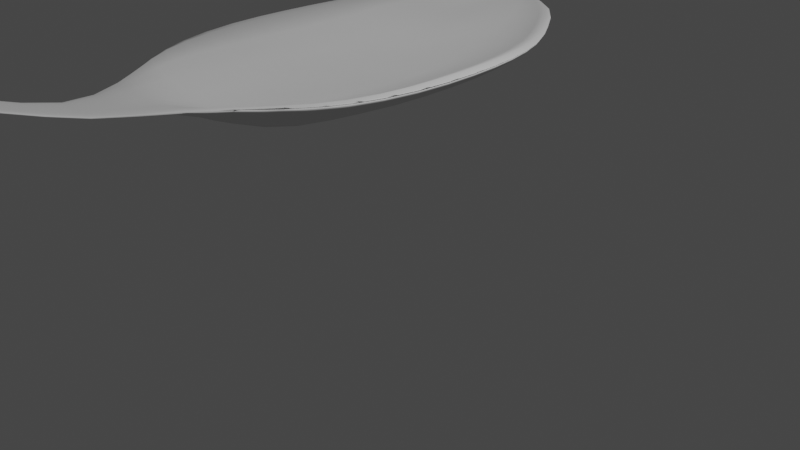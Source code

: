 # Source: untitled.blend  (saved by Blender 2.93.20; exported with 4.5.12 LTS)
import bpy
from mathutils import Matrix  # noqa: F401  (used for matrix-valued properties, if any)

bpy.ops.wm.read_factory_settings(use_empty=True)
scene = bpy.context.scene
scene.name = 'Scene'

# ---- collections
col_collection = bpy.data.collections.new('Collection'); scene.collection.children.link(col_collection)

# ---- world
world_world = bpy.data.worlds.new('World'); scene.world = world_world
world_world.use_nodes = True; world_world.node_tree.nodes.clear()
_N = world_world.node_tree.nodes; _L = world_world.node_tree.links
n0 = _N.new('ShaderNodeOutputWorld'); n0.name = 'World Output'; n0.location = (300, 300)
n1 = _N.new('ShaderNodeBackground'); n1.name = 'Background'; n1.location = (10, 300)
n1.inputs[0].default_value = (0.05088, 0.05088, 0.05088, 1.0)
_L.new(n1.outputs[0], n0.inputs[0])
n0.is_active_output = True
world_world.color = (0.05088, 0.05088, 0.05088)
world_world.use_sun_shadow = False
world_world.sun_shadow_jitter_overblur = 0.0

# ---- cameras
cam_camera = bpy.data.cameras.new('Camera')
cam_camera.clip_end = 100.0
cam_camera.ortho_scale = 7.314

# ---- lights
light_light = bpy.data.lights.new('Light', 'POINT')
light_light.transmission_factor = 0.0
light_light.energy = 1000.0
light_light.shadow_soft_size = 0.1
light_light.shadow_maximum_resolution = 0.006
light_light.use_absolute_resolution = True

# ---- meshes
me_cube_002 = bpy.data.meshes.new('Cube.002')
me_cube_002.from_pydata([(-1.44, -0.6683, -1.666), (-1.44, -0.6683, 1.058), (-1.638, 0.9925, -1.865), (-1.638, 0.9932, 1.256), (1.442, -0.5539, -1.402), (1.442, -0.5539, 1.055), (1.621, 1.034, -1.581), (1.621, 1.034, 1.233), (-1.64, 0.1728, -1.867), (-1.64, 0.173, 1.259), (1.623, 0.2304, -1.583), (1.623, 0.2306, 1.236), (-1.599, 1.626, -1.859), (-1.599, 1.628, 1.151), (1.546, 1.688, -1.576), (1.546, 1.689, 1.139), (-1.497, 2.301, -1.812), (-1.497, 2.302, 0.9099), (1.378, 2.279, -1.533), (1.378, 2.28, 0.921), (-1.247, 2.799, -1.599), (-1.247, 2.8, 0.5578), (1.097, 2.697, -1.342), (1.097, 2.697, 0.6036), (-0.8925, 3.188, -1.273), (-0.8925, 3.188, 0.1253), (0.6135, 3.416, -1.211), (0.6135, 3.416, 0.283), (-0.2311, 3.672, -0.5901), (-0.2311, 3.672, -0.428), (-0.06962, 3.683, -0.5901), (-0.06962, 3.683, -0.428), (-0.2311, 3.672, -0.5901), (-0.2311, 3.672, -0.4279), (-0.06961, 3.683, -0.5901), (-0.06961, 3.683, -0.428), (-1.117, -1.236, -1.343), (-1.117, -1.236, 0.7345), (1.151, -1.066, -1.11), (1.151, -1.066, 0.7632), (-0.5429, -1.938, -0.7146), (-0.5429, -1.938, 0.3628), (0.5345, -1.938, -0.7146), (0.5345, -1.938, 0.3628), (-0.231, -2.672, -0.231), (-0.231, -2.672, 0.231), (0.231, -2.672, -0.231), (0.231, -2.672, 0.231), (-0.231, -3.533, 5.596), (-0.231, -3.533, 6.058), (0.231, -3.533, 5.596), (0.231, -3.533, 6.058), (-0.231, -4.384, 10.45), (-0.231, -4.384, 10.91), (0.231, -4.384, 10.45), (0.231, -4.384, 10.91), (-0.3591, -5.295, 14.05), (-0.3591, -5.295, 14.51), (0.1029, -5.295, 14.05), (0.1029, -5.295, 14.51), (-0.3591, -5.949, 16.16), (-0.3591, -5.949, 16.62), (0.1029, -5.949, 16.16), (0.1029, -5.949, 16.62), (-0.3591, -6.754, 18.67), (-0.3591, -6.754, 19.13), (0.1029, -6.754, 18.67), (0.1029, -6.754, 19.13), (-0.3608, -7.179, 21.23), (-0.3608, -7.179, 21.69), (0.1012, -7.179, 21.23), (0.1012, -7.179, 21.69), (-0.5928, -7.989, 20.93), (-0.5928, -7.989, 21.81), (0.4086, -8.014, 27.71), (0.4086, -8.014, 28.59), (-0.004178, 1.028, -9.742), (0.07156, 1.031, -9.039), (-0.00419, -0.8, -9.53), (-0.00419, -0.8, -6.62), (0.02372, 0.1391, -8.541), (-0.004186, 0.1141, -9.745), (-0.02747, 1.754, -9.737), (0.04532, 1.76, -9.152), (-0.0729, 2.465, -8.701), (-0.07292, 2.466, -5.793), (-0.1057, 2.979, -3.197), (-0.1057, 2.98, -3.171), (-0.1306, 3.368, -2.124), (-0.1306, 3.369, -1.522), (-0.1503, 3.678, -0.5901), (-0.1503, 3.678, -0.428), (-0.1503, 3.677, -0.5901), (-0.1503, 3.678, -0.428), (-0.00419, -1.407, -6.254), (-0.00419, -1.407, -3.997), (-0.00419, -1.938, -0.7146), (-0.00419, -1.938, 0.3628), (-7.451e-08, -2.672, -0.231), (-7.451e-08, -2.672, 0.231), (-7.451e-08, -3.533, 5.596), (-7.451e-08, -3.533, 6.058), (-7.451e-08, -4.384, 10.45), (-7.451e-08, -4.384, 10.91), (-0.1281, -5.295, 14.05), (-0.1281, -5.295, 14.51), (-0.1281, -5.949, 16.16), (-0.1281, -5.949, 16.62), (-0.1281, -6.754, 18.67), (-0.1281, -6.754, 19.13), (-0.1298, -7.179, 21.23), (-0.1298, -7.179, 21.69), (-0.157, -7.99, 23.5), (-0.157, -7.99, 24.37), (0.8293, 0.9707, -6.407), (0.7235, -0.8, -9.53), (0.8209, 0.03821, -6.424), (0.7785, 1.739, -6.51), (0.6511, 2.513, -5.793), (0.4682, 3.016, -4.064), (0.2414, 3.393, -1.706), (-0.11, 3.68, -0.428), (-0.11, 3.68, -0.428), (0.5509, -1.407, -6.254), (0.2652, -1.938, -0.7146), (0.1155, -2.672, -0.231), (0.1155, -3.533, 5.596), (0.1155, -4.384, 10.45), (-0.01257, -5.295, 14.05), (-0.01257, -5.949, 16.16), (-0.01257, -6.754, 18.67), (-0.01433, -7.179, 21.23), (0.1898, -8.014, 27.71), (0.8292, 1.055, -9.743), (0.7078, -0.8552, -6.651), (0.8307, 0.1218, -9.745), (0.7734, 1.805, -9.737), (0.6511, 2.511, -8.701), (0.4682, 3.015, -6.528), (0.2415, 3.392, -2.308), (-0.11, 3.68, -0.5901), (-0.11, 3.68, -0.5901), (0.5509, -1.407, -4.034), (0.2652, -1.938, 0.3628), (0.1155, -2.672, 0.231), (0.1155, -3.533, 6.058), (0.1155, -4.384, 10.91), (-0.01257, -5.295, 14.51), (-0.01257, -5.949, 16.62), (-0.01257, -6.754, 19.13), (-0.01433, -7.179, 21.69), (0.1898, -8.014, 28.59), (-0.8577, 1.017, -9.445), (-0.7318, -0.8, -3.689), (-0.8591, 0.18, -6.516), (-0.8491, 1.674, -9.44), (-0.8197, 2.344, -6.461), (-0.7099, 2.834, -4.228), (-0.5026, 3.344, -2.124), (-0.1907, 3.675, -0.5901), (-0.1907, 3.675, -0.5901), (-0.5593, -1.407, -1.899), (-0.2735, -1.938, 0.3628), (-0.1155, -2.672, 0.231), (-0.1155, -3.533, 6.058), (-0.1155, -4.384, 10.91), (-0.2436, -5.295, 14.51), (-0.2436, -5.949, 16.62), (-0.2436, -6.754, 19.13), (-0.2453, -7.179, 21.69), (-0.3758, -7.99, 24.37), (-0.7801, 1.019, -6.332), (-0.7588, -0.6683, -9.247), (-0.7814, 0.1742, -6.329), (-0.7744, 1.683, -6.437), (-0.8197, 2.345, -3.739), (-0.7099, 2.834, -4.204), (-0.5027, 3.345, -1.522), (-0.1907, 3.675, -0.428), (-0.1907, 3.675, -0.4279), (-0.5593, -1.407, -1.286), (-0.2735, -1.938, -0.7146), (-0.1155, -2.672, -0.231), (-0.1155, -3.533, 5.596), (-0.1155, -4.384, 10.45), (-0.2436, -5.295, 14.05), (-0.2436, -5.949, 16.16), (-0.2436, -6.754, 18.67), (-0.2453, -7.179, 21.23), (-0.3758, -7.99, 23.5), (-0.5076, -7.628, 23.36), (0.2677, -7.642, 25.8), (0.2677, -7.642, 25.1), (-0.5076, -7.628, 22.66), (-0.157, -7.628, 22.66), (-0.157, -7.628, 23.36), (0.09238, -7.642, 25.8), (0.09238, -7.642, 25.1), (-0.3323, -7.628, 22.66), (-0.3323, -7.628, 23.36)], [], [(8, 9, 3, 2), (114, 7, 15, 117), (10, 11, 5, 4), (4, 5, 39, 38), (135, 10, 4, 115), (173, 9, 1, 153), (171, 3, 9, 173), (133, 6, 10, 135), (6, 7, 11, 10), (0, 1, 9, 8), (12, 13, 17, 16), (2, 3, 13, 12), (7, 6, 14, 15), (152, 2, 12, 155), (19, 18, 22, 23), (15, 14, 18, 19), (155, 12, 16, 156), (117, 15, 19, 118), (119, 23, 27, 120), (156, 16, 20, 157), (118, 19, 23, 119), (16, 17, 21, 20), (27, 26, 30, 31), (20, 21, 25, 24), (23, 22, 26, 27), (157, 20, 24, 158), (159, 28, 32, 160), (158, 24, 28, 159), (120, 27, 31, 121), (24, 25, 29, 28), (141, 122, 35, 34), (121, 31, 35, 122), (28, 29, 33, 32), (31, 30, 34, 35), (161, 37, 41, 162), (1, 0, 36, 37), (115, 4, 38, 123), (153, 1, 37, 161), (124, 42, 46, 125), (38, 39, 43, 42), (123, 38, 42, 124), (37, 36, 40, 41), (125, 46, 50, 126), (41, 40, 44, 45), (162, 41, 45, 163), (42, 43, 47, 46), (164, 49, 53, 165), (45, 44, 48, 49), (163, 45, 49, 164), (46, 47, 51, 50), (127, 54, 58, 128), (50, 51, 55, 54), (126, 50, 54, 127), (49, 48, 52, 53), (57, 56, 60, 61), (53, 52, 56, 57), (165, 53, 57, 166), (54, 55, 59, 58), (167, 61, 65, 168), (166, 57, 61, 167), (58, 59, 63, 62), (128, 58, 62, 129), (130, 66, 70, 131), (62, 63, 67, 66), (129, 62, 66, 130), (61, 60, 64, 65), (199, 190, 73, 170), (65, 64, 68, 69), (168, 65, 69, 169), (66, 67, 71, 70), (189, 170, 73, 72), (192, 191, 75, 74), (197, 192, 74, 132), (190, 193, 72, 73), (198, 194, 112, 189), (132, 151, 113, 112), (149, 109, 111, 150), (196, 195, 113, 151), (186, 106, 108, 187), (187, 108, 110, 188), (185, 104, 106, 186), (147, 105, 107, 148), (148, 107, 109, 149), (146, 103, 105, 147), (183, 100, 102, 184), (184, 102, 104, 185), (144, 99, 101, 145), (145, 101, 103, 146), (143, 97, 99, 144), (182, 98, 100, 183), (180, 94, 96, 181), (181, 96, 98, 182), (134, 79, 95, 142), (172, 78, 94, 180), (142, 95, 97, 143), (178, 91, 93, 179), (160, 179, 93, 92), (177, 89, 91, 178), (139, 88, 90, 140), (140, 90, 92, 141), (138, 86, 88, 139), (175, 85, 87, 176), (137, 84, 86, 138), (176, 87, 89, 177), (174, 83, 85, 175), (136, 82, 84, 137), (133, 76, 82, 136), (152, 76, 81, 154), (114, 77, 80, 116), (116, 80, 79, 134), (154, 81, 78, 172), (171, 77, 83, 174), (11, 116, 134, 5), (7, 114, 116, 11), (6, 133, 136, 14), (14, 136, 137, 18), (18, 137, 138, 22), (22, 138, 139, 26), (30, 140, 141, 34), (26, 139, 140, 30), (39, 142, 143, 43), (5, 134, 142, 39), (43, 143, 144, 47), (51, 145, 146, 55), (47, 144, 145, 51), (55, 146, 147, 59), (63, 148, 149, 67), (59, 147, 148, 63), (191, 196, 151, 75), (67, 149, 150, 71), (74, 75, 151, 132), (194, 197, 132, 112), (106, 129, 130, 108), (108, 130, 131, 110), (104, 128, 129, 106), (100, 126, 127, 102), (102, 127, 128, 104), (98, 125, 126, 100), (94, 123, 124, 96), (96, 124, 125, 98), (78, 115, 123, 94), (91, 121, 122, 93), (92, 93, 122, 141), (89, 120, 121, 91), (85, 118, 119, 87), (87, 119, 120, 89), (83, 117, 118, 85), (76, 133, 135, 81), (81, 135, 115, 78), (77, 114, 117, 83), (3, 171, 174, 13), (8, 154, 172, 0), (2, 152, 154, 8), (13, 174, 175, 17), (21, 176, 177, 25), (17, 175, 176, 21), (25, 177, 178, 29), (32, 33, 179, 160), (29, 178, 179, 33), (0, 172, 180, 36), (40, 181, 182, 44), (36, 180, 181, 40), (44, 182, 183, 48), (52, 184, 185, 56), (48, 183, 184, 52), (56, 185, 186, 60), (64, 187, 188, 68), (60, 186, 187, 64), (193, 198, 189, 72), (112, 113, 170, 189), (109, 168, 169, 111), (195, 199, 170, 113), (105, 166, 167, 107), (107, 167, 168, 109), (103, 165, 166, 105), (99, 163, 164, 101), (101, 164, 165, 103), (97, 162, 163, 99), (79, 153, 161, 95), (95, 161, 162, 97), (88, 158, 159, 90), (90, 159, 160, 92), (86, 157, 158, 88), (84, 156, 157, 86), (82, 155, 156, 84), (76, 152, 155, 82), (77, 171, 173, 80), (80, 173, 153, 79), (111, 169, 199, 195), (68, 188, 198, 193), (110, 131, 197, 194), (71, 150, 196, 191), (150, 111, 195, 196), (188, 110, 194, 198), (69, 68, 193, 190), (131, 70, 192, 197), (70, 71, 191, 192), (169, 69, 190, 199)])
me_cube_002.polygons.foreach_set('use_smooth', [True] * 198)
_uv = me_cube_002.uv_layers.new(name='UVMap')
_uv.uv.foreach_set('vector', [0.375, 0.125, 0.625, 0.125, 0.625, 0.25, 0.375, 0.25, 0.6875, 0.5114, 0.625, 0.5, 0.625, 0.5, 0.6875, 0.5, 0.375, 0.625, 0.625, 0.625, 0.625, 0.75, 0.375, 0.75, 0.375, 0.75, 0.625, 0.75, 0.625, 0.75, 0.375, 0.75, 0.3125, 0.625, 0.375, 0.625, 0.375, 0.75, 0.3125, 0.75, 0.8068, 0.625, 0.875, 0.625, 0.875, 0.75, 0.8125, 0.75, 0.8068, 0.5, 0.875, 0.5, 0.875, 0.625, 0.8068, 0.625, 0.3125, 0.5, 0.375, 0.5, 0.375, 0.625, 0.3125, 0.625, 0.375, 0.5, 0.625, 0.5, 0.625, 0.625, 0.375, 0.625, 0.375, 0.0, 0.625, 0.0, 0.625, 0.125, 0.375, 0.125, 0.375, 0.25, 0.625, 0.25, 0.625, 0.25, 0.375, 0.25, 0.375, 0.25, 0.625, 0.25, 0.625, 0.25, 0.375, 0.25, 0.625, 0.5, 0.375, 0.5, 0.375, 0.5, 0.625, 0.5, 0.1875, 0.5, 0.125, 0.5, 0.125, 0.5, 0.1875, 0.5, 0.625, 0.5, 0.375, 0.5, 0.375, 0.5, 0.625, 0.5, 0.625, 0.5, 0.375, 0.5, 0.375, 0.5, 0.625, 0.5, 0.1875, 0.5, 0.125, 0.5, 0.125, 0.5, 0.1875, 0.5, 0.6875, 0.5, 0.625, 0.5, 0.625, 0.5, 0.6875, 0.5, 0.6875, 0.5, 0.625, 0.5, 0.625, 0.5, 0.6875, 0.5, 0.1875, 0.5, 0.125, 0.5, 0.125, 0.5, 0.1875, 0.5, 0.6875, 0.5, 0.625, 0.5, 0.625, 0.5, 0.6875, 0.5, 0.375, 0.25, 0.625, 0.25, 0.625, 0.25, 0.375, 0.25, 0.625, 0.5, 0.375, 0.5, 0.375, 0.5, 0.625, 0.5, 0.375, 0.25, 0.625, 0.25, 0.625, 0.25, 0.375, 0.25, 0.625, 0.5, 0.375, 0.5, 0.375, 0.5, 0.625, 0.5, 0.1875, 0.5, 0.125, 0.5, 0.125, 0.5, 0.1875, 0.5, 0.1875, 0.5, 0.125, 0.5, 0.125, 0.5, 0.1875, 0.5, 0.1875, 0.5, 0.125, 0.5, 0.125, 0.5, 0.1875, 0.5, 0.6875, 0.5, 0.625, 0.5, 0.625, 0.5, 0.6875, 0.5, 0.375, 0.25, 0.625, 0.25, 0.625, 0.25, 0.375, 0.25, 0.375, 0.4375, 0.625, 0.4375, 0.625, 0.5, 0.375, 0.5, 0.6875, 0.5, 0.625, 0.5, 0.625, 0.5, 0.6875, 0.5, 0.375, 0.25, 0.625, 0.25, 0.625, 0.25, 0.375, 0.25, 0.625, 0.5, 0.375, 0.5, 0.375, 0.5, 0.625, 0.5, 0.8125, 0.75, 0.875, 0.75, 0.875, 0.75, 0.8125, 0.75, 0.625, 0.0, 0.375, 0.0, 0.375, 0.0, 0.625, 0.0, 0.3125, 0.75, 0.375, 0.75, 0.375, 0.75, 0.3125, 0.75, 0.8125, 0.75, 0.875, 0.75, 0.875, 0.75, 0.8125, 0.75, 0.3125, 0.75, 0.375, 0.75, 0.375, 0.75, 0.3125, 0.75, 0.375, 0.75, 0.625, 0.75, 0.625, 0.75, 0.375, 0.75, 0.3125, 0.75, 0.375, 0.75, 0.375, 0.75, 0.3125, 0.75, 0.625, 0.0, 0.375, 0.0, 0.375, 0.0, 0.625, 0.0, 0.3125, 0.75, 0.375, 0.75, 0.375, 0.75, 0.3125, 0.75, 0.625, 0.0, 0.375, 0.0, 0.375, 0.0, 0.625, 0.0, 0.8125, 0.75, 0.875, 0.75, 0.875, 0.75, 0.8125, 0.75, 0.375, 0.75, 0.625, 0.75, 0.625, 0.75, 0.375, 0.75, 0.8125, 0.75, 0.875, 0.75, 0.875, 0.75, 0.8125, 0.75, 0.625, 0.0, 0.375, 0.0, 0.375, 0.0, 0.625, 0.0, 0.8125, 0.75, 0.875, 0.75, 0.875, 0.75, 0.8125, 0.75, 0.375, 0.75, 0.625, 0.75, 0.625, 0.75, 0.375, 0.75, 0.3125, 0.75, 0.375, 0.75, 0.375, 0.75, 0.3125, 0.75, 0.375, 0.75, 0.625, 0.75, 0.625, 0.75, 0.375, 0.75, 0.3125, 0.75, 0.375, 0.75, 0.375, 0.75, 0.3125, 0.75, 0.625, 0.0, 0.375, 0.0, 0.375, 0.0, 0.625, 0.0, 0.625, 0.0, 0.375, 0.0, 0.375, 0.0, 0.625, 0.0, 0.625, 0.0, 0.375, 0.0, 0.375, 0.0, 0.625, 0.0, 0.8125, 0.75, 0.875, 0.75, 0.875, 0.75, 0.8125, 0.75, 0.375, 0.75, 0.625, 0.75, 0.625, 0.75, 0.375, 0.75, 0.8125, 0.75, 0.875, 0.75, 0.875, 0.75, 0.8125, 0.75, 0.8125, 0.75, 0.875, 0.75, 0.875, 0.75, 0.8125, 0.75, 0.375, 0.75, 0.625, 0.75, 0.625, 0.75, 0.375, 0.75, 0.3125, 0.75, 0.375, 0.75, 0.375, 0.75, 0.3125, 0.75, 0.3125, 0.75, 0.375, 0.75, 0.375, 0.75, 0.3125, 0.75, 0.375, 0.75, 0.625, 0.75, 0.625, 0.75, 0.375, 0.75, 0.3125, 0.75, 0.375, 0.75, 0.375, 0.75, 0.3125, 0.75, 0.625, 0.0, 0.375, 0.0, 0.375, 0.0, 0.625, 0.0, 0.8125, 0.75, 0.875, 0.75, 0.875, 0.75, 0.8125, 0.75, 0.625, 0.0, 0.375, 0.0, 0.375, 0.0, 0.625, 0.0, 0.8125, 0.75, 0.875, 0.75, 0.875, 0.75, 0.8125, 0.75, 0.375, 0.75, 0.625, 0.75, 0.625, 0.75, 0.375, 0.75, 0.375, 0.9375, 0.625, 0.9375, 0.625, 1.0, 0.375, 1.0, 0.375, 0.75, 0.625, 0.75, 0.625, 0.75, 0.375, 0.75, 0.3125, 0.75, 0.375, 0.75, 0.375, 0.75, 0.3125, 0.75, 0.625, 0.0, 0.375, 0.0, 0.375, 0.0, 0.625, 0.0, 0.1875, 0.75, 0.25, 0.75, 0.25, 0.75, 0.1875, 0.75, 0.375, 0.8125, 0.625, 0.8125, 0.625, 0.875, 0.375, 0.875, 0.6875, 0.75, 0.75, 0.75, 0.75, 0.75, 0.6875, 0.75, 0.6875, 0.75, 0.75, 0.75, 0.75, 0.75, 0.6875, 0.75, 0.1875, 0.75, 0.25, 0.75, 0.25, 0.75, 0.1875, 0.75, 0.1875, 0.75, 0.25, 0.75, 0.25, 0.75, 0.1875, 0.75, 0.1875, 0.75, 0.25, 0.75, 0.25, 0.75, 0.1875, 0.75, 0.6875, 0.75, 0.75, 0.75, 0.75, 0.75, 0.6875, 0.75, 0.6875, 0.75, 0.75, 0.75, 0.75, 0.75, 0.6875, 0.75, 0.6875, 0.75, 0.75, 0.75, 0.75, 0.75, 0.6875, 0.75, 0.1875, 0.75, 0.25, 0.75, 0.25, 0.75, 0.1875, 0.75, 0.1875, 0.75, 0.25, 0.75, 0.25, 0.75, 0.1875, 0.75, 0.6875, 0.75, 0.75, 0.75, 0.75, 0.75, 0.6875, 0.75, 0.6875, 0.75, 0.75, 0.75, 0.75, 0.75, 0.6875, 0.75, 0.6875, 0.75, 0.75, 0.75, 0.75, 0.75, 0.6875, 0.75, 0.1875, 0.75, 0.25, 0.75, 0.25, 0.75, 0.1875, 0.75, 0.1875, 0.75, 0.25, 0.75, 0.25, 0.75, 0.1875, 0.75, 0.1875, 0.75, 0.25, 0.75, 0.25, 0.75, 0.1875, 0.75, 0.6875, 0.75, 0.75, 0.75, 0.75, 0.75, 0.6875, 0.75, 0.1875, 0.75, 0.25, 0.75, 0.25, 0.75, 0.1875, 0.75, 0.6875, 0.75, 0.75, 0.75, 0.75, 0.75, 0.6875, 0.75, 0.8125, 0.5, 0.75, 0.5, 0.75, 0.5, 0.8125, 0.5, 0.375, 0.3125, 0.625, 0.3125, 0.625, 0.375, 0.375, 0.375, 0.8125, 0.5, 0.75, 0.5, 0.75, 0.5, 0.8125, 0.5, 0.3125, 0.5, 0.25, 0.5, 0.25, 0.5, 0.3125, 0.5, 0.3125, 0.5, 0.25, 0.5, 0.25, 0.5, 0.3125, 0.5, 0.3125, 0.5, 0.25, 0.5, 0.25, 0.5, 0.3125, 0.5, 0.8125, 0.5, 0.75, 0.5, 0.75, 0.5, 0.8125, 0.5, 0.3125, 0.5, 0.25, 0.5, 0.25, 0.5, 0.3125, 0.5, 0.8125, 0.5, 0.75, 0.5, 0.75, 0.5, 0.8125, 0.5, 0.8068, 0.5, 0.7443, 0.5, 0.75, 0.5, 0.8125, 0.5, 0.3125, 0.5, 0.25, 0.5, 0.25, 0.5, 0.3125, 0.5, 0.3125, 0.5, 0.25, 0.5, 0.25, 0.5, 0.3125, 0.5, 0.1875, 0.5, 0.25, 0.5, 0.25, 0.625, 0.1875, 0.625, 0.6875, 0.5114, 0.7443, 0.5, 0.75, 0.6364, 0.6875, 0.6364, 0.6875, 0.6364, 0.75, 0.6364, 0.75, 0.75, 0.6875, 0.75, 0.1875, 0.625, 0.25, 0.625, 0.25, 0.75, 0.1875, 0.75, 0.8068, 0.5, 0.7443, 0.5, 0.7443, 0.5, 0.8068, 0.5, 0.625, 0.625, 0.6875, 0.6364, 0.6875, 0.75, 0.625, 0.75, 0.625, 0.5, 0.6875, 0.5114, 0.6875, 0.6364, 0.625, 0.625, 0.375, 0.5, 0.3125, 0.5, 0.3125, 0.5, 0.375, 0.5, 0.375, 0.5, 0.3125, 0.5, 0.3125, 0.5, 0.375, 0.5, 0.375, 0.5, 0.3125, 0.5, 0.3125, 0.5, 0.375, 0.5, 0.375, 0.5, 0.3125, 0.5, 0.3125, 0.5, 0.375, 0.5, 0.375, 0.5, 0.3125, 0.5, 0.3125, 0.5, 0.375, 0.5, 0.375, 0.5, 0.3125, 0.5, 0.3125, 0.5, 0.375, 0.5, 0.625, 0.75, 0.6875, 0.75, 0.6875, 0.75, 0.625, 0.75, 0.625, 0.75, 0.6875, 0.75, 0.6875, 0.75, 0.625, 0.75, 0.625, 0.75, 0.6875, 0.75, 0.6875, 0.75, 0.625, 0.75, 0.625, 0.75, 0.6875, 0.75, 0.6875, 0.75, 0.625, 0.75, 0.625, 0.75, 0.6875, 0.75, 0.6875, 0.75, 0.625, 0.75, 0.625, 0.75, 0.6875, 0.75, 0.6875, 0.75, 0.625, 0.75, 0.625, 0.75, 0.6875, 0.75, 0.6875, 0.75, 0.625, 0.75, 0.625, 0.75, 0.6875, 0.75, 0.6875, 0.75, 0.625, 0.75, 0.625, 0.75, 0.6875, 0.75, 0.6875, 0.75, 0.625, 0.75, 0.625, 0.75, 0.6875, 0.75, 0.6875, 0.75, 0.625, 0.75, 0.375, 0.75, 0.625, 0.75, 0.625, 0.8125, 0.375, 0.8125, 0.25, 0.75, 0.3125, 0.75, 0.3125, 0.75, 0.25, 0.75, 0.25, 0.75, 0.3125, 0.75, 0.3125, 0.75, 0.25, 0.75, 0.25, 0.75, 0.3125, 0.75, 0.3125, 0.75, 0.25, 0.75, 0.25, 0.75, 0.3125, 0.75, 0.3125, 0.75, 0.25, 0.75, 0.25, 0.75, 0.3125, 0.75, 0.3125, 0.75, 0.25, 0.75, 0.25, 0.75, 0.3125, 0.75, 0.3125, 0.75, 0.25, 0.75, 0.25, 0.75, 0.3125, 0.75, 0.3125, 0.75, 0.25, 0.75, 0.25, 0.75, 0.3125, 0.75, 0.3125, 0.75, 0.25, 0.75, 0.25, 0.75, 0.3125, 0.75, 0.3125, 0.75, 0.25, 0.75, 0.25, 0.75, 0.3125, 0.75, 0.3125, 0.75, 0.25, 0.75, 0.75, 0.5, 0.6875, 0.5, 0.6875, 0.5, 0.75, 0.5, 0.375, 0.375, 0.625, 0.375, 0.625, 0.4375, 0.375, 0.4375, 0.75, 0.5, 0.6875, 0.5, 0.6875, 0.5, 0.75, 0.5, 0.75, 0.5, 0.6875, 0.5, 0.6875, 0.5, 0.75, 0.5, 0.75, 0.5, 0.6875, 0.5, 0.6875, 0.5, 0.75, 0.5, 0.7443, 0.5, 0.6875, 0.5, 0.6875, 0.5, 0.75, 0.5, 0.25, 0.5, 0.3125, 0.5, 0.3125, 0.625, 0.25, 0.625, 0.25, 0.625, 0.3125, 0.625, 0.3125, 0.75, 0.25, 0.75, 0.7443, 0.5, 0.6875, 0.5114, 0.6875, 0.5, 0.7443, 0.5, 0.875, 0.5, 0.8068, 0.5, 0.8068, 0.5, 0.875, 0.5, 0.125, 0.625, 0.1875, 0.625, 0.1875, 0.75, 0.125, 0.75, 0.125, 0.5, 0.1875, 0.5, 0.1875, 0.625, 0.125, 0.625, 0.875, 0.5, 0.8068, 0.5, 0.8125, 0.5, 0.875, 0.5, 0.875, 0.5, 0.8125, 0.5, 0.8125, 0.5, 0.875, 0.5, 0.875, 0.5, 0.8125, 0.5, 0.8125, 0.5, 0.875, 0.5, 0.875, 0.5, 0.8125, 0.5, 0.8125, 0.5, 0.875, 0.5, 0.375, 0.25, 0.625, 0.25, 0.625, 0.3125, 0.375, 0.3125, 0.875, 0.5, 0.8125, 0.5, 0.8125, 0.5, 0.875, 0.5, 0.125, 0.75, 0.1875, 0.75, 0.1875, 0.75, 0.125, 0.75, 0.125, 0.75, 0.1875, 0.75, 0.1875, 0.75, 0.125, 0.75, 0.125, 0.75, 0.1875, 0.75, 0.1875, 0.75, 0.125, 0.75, 0.125, 0.75, 0.1875, 0.75, 0.1875, 0.75, 0.125, 0.75, 0.125, 0.75, 0.1875, 0.75, 0.1875, 0.75, 0.125, 0.75, 0.125, 0.75, 0.1875, 0.75, 0.1875, 0.75, 0.125, 0.75, 0.125, 0.75, 0.1875, 0.75, 0.1875, 0.75, 0.125, 0.75, 0.125, 0.75, 0.1875, 0.75, 0.1875, 0.75, 0.125, 0.75, 0.125, 0.75, 0.1875, 0.75, 0.1875, 0.75, 0.125, 0.75, 0.125, 0.75, 0.1875, 0.75, 0.1875, 0.75, 0.125, 0.75, 0.375, 0.875, 0.625, 0.875, 0.625, 0.9375, 0.375, 0.9375, 0.75, 0.75, 0.8125, 0.75, 0.8125, 0.75, 0.75, 0.75, 0.75, 0.75, 0.8125, 0.75, 0.8125, 0.75, 0.75, 0.75, 0.75, 0.75, 0.8125, 0.75, 0.8125, 0.75, 0.75, 0.75, 0.75, 0.75, 0.8125, 0.75, 0.8125, 0.75, 0.75, 0.75, 0.75, 0.75, 0.8125, 0.75, 0.8125, 0.75, 0.75, 0.75, 0.75, 0.75, 0.8125, 0.75, 0.8125, 0.75, 0.75, 0.75, 0.75, 0.75, 0.8125, 0.75, 0.8125, 0.75, 0.75, 0.75, 0.75, 0.75, 0.8125, 0.75, 0.8125, 0.75, 0.75, 0.75, 0.75, 0.75, 0.8125, 0.75, 0.8125, 0.75, 0.75, 0.75, 0.75, 0.75, 0.8125, 0.75, 0.8125, 0.75, 0.75, 0.75, 0.25, 0.5, 0.1875, 0.5, 0.1875, 0.5, 0.25, 0.5, 0.25, 0.5, 0.1875, 0.5, 0.1875, 0.5, 0.25, 0.5, 0.25, 0.5, 0.1875, 0.5, 0.1875, 0.5, 0.25, 0.5, 0.25, 0.5, 0.1875, 0.5, 0.1875, 0.5, 0.25, 0.5, 0.25, 0.5, 0.1875, 0.5, 0.1875, 0.5, 0.25, 0.5, 0.25, 0.5, 0.1875, 0.5, 0.1875, 0.5, 0.25, 0.5, 0.7443, 0.5, 0.8068, 0.5, 0.8068, 0.625, 0.75, 0.6364, 0.75, 0.6364, 0.8068, 0.625, 0.8125, 0.75, 0.75, 0.75, 0.75, 0.75, 0.8125, 0.75, 0.8125, 0.75, 0.75, 0.75, 0.125, 0.75, 0.1875, 0.75, 0.1875, 0.75, 0.125, 0.75, 0.25, 0.75, 0.3125, 0.75, 0.3125, 0.75, 0.25, 0.75, 0.625, 0.75, 0.6875, 0.75, 0.6875, 0.75, 0.625, 0.75, 0.6875, 0.75, 0.75, 0.75, 0.75, 0.75, 0.6875, 0.75, 0.1875, 0.75, 0.25, 0.75, 0.25, 0.75, 0.1875, 0.75, 0.625, 0.0, 0.375, 0.0, 0.375, 0.0, 0.625, 0.0, 0.3125, 0.75, 0.375, 0.75, 0.375, 0.75, 0.3125, 0.75, 0.375, 0.75, 0.625, 0.75, 0.625, 0.75, 0.375, 0.75, 0.8125, 0.75, 0.875, 0.75, 0.875, 0.75, 0.8125, 0.75])
me_cube_002.use_remesh_fix_poles = True
me_cube_002.use_remesh_preserve_attributes = False
me_cube_002.update()

# ---- objects
ob_light = bpy.data.objects.new('Light', light_light)
ob_camera = bpy.data.objects.new('Camera', cam_camera)
ob_cube_001 = bpy.data.objects.new('Cube.001', me_cube_002)

# ---- transforms, parenting, visibility, modifiers, constraints
ob_light.location = (6.006, 2.802, 10.05)
ob_light.rotation_euler = (0.6503, 0.05522, 1.866)
ob_light.lock_rotations_4d = False
ob_light.empty_display_type = 'ARROWS'
ob_light.color = (0.0, 0.0, 0.0, 0.0)
ob_light.lineart.crease_threshold = 0.0
ob_camera.location = (9.289, -5.129, 9.106)
ob_camera.rotation_euler = (1.109, 0.0, 0.8149)
ob_camera.lock_rotations_4d = False
ob_camera.empty_display_type = 'ARROWS'
ob_camera.color = (0.0, 0.0, 0.0, 0.0)
ob_camera.display_type = 'WIRE'
ob_camera.lineart.crease_threshold = 0.0
ob_cube_001.location = (0.5897, 1.737, 5.58)
ob_cube_001.scale = (0.9678, 0.9678, 0.05348)
_m = ob_cube_001.modifiers.new('Subdivision', 'SUBSURF')
_m.levels = 6
_m.render_levels = 1

# ---- collection membership
col_collection.objects.link(ob_light)
col_collection.objects.link(ob_camera)
col_collection.objects.link(ob_cube_001)

# ---- scene / render settings (as saved in the file)
scene.camera = ob_camera
scene.frame_start = 1; scene.frame_end = 250; scene.frame_set(1)
scene.render.engine = 'BLENDER_EEVEE_NEXT'
scene.cycles.use_denoising = False
scene.cycles.samples = 128
scene.cycles.sampling_pattern = 'TABULATED_SOBOL'
scene.cycles.use_adaptive_sampling = False
scene.cycles.use_light_tree = False
scene.view_settings.view_transform = 'Filmic'
bpy.context.view_layer.update()
